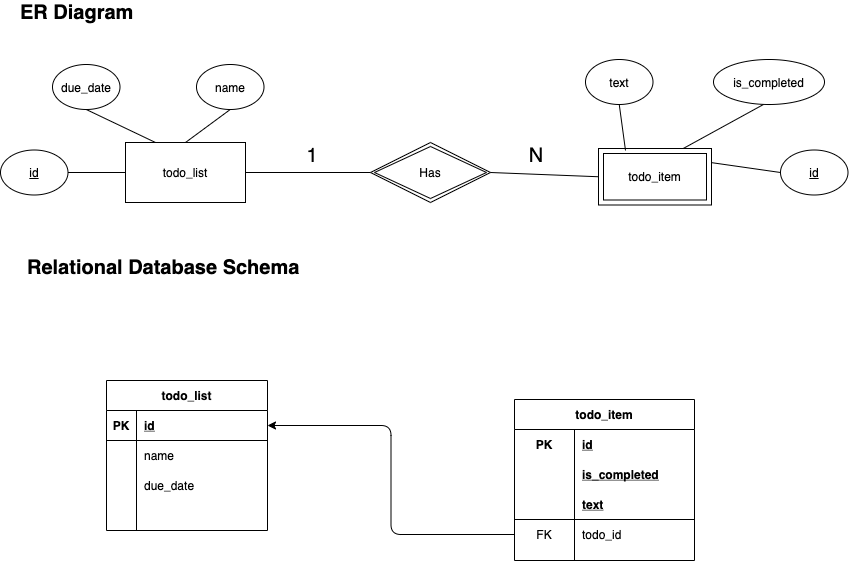

The diagram above was exported from draw.io. Its source (the exported page's mxGraphModel, read from the mxfile embedded in the PNG):
<mxGraphModel dx="1415" dy="825" grid="0" gridSize="10" guides="1" tooltips="1" connect="1" arrows="1" fold="1" page="1" pageScale="1" pageWidth="1169" pageHeight="827" math="0" shadow="0">
  <root>
    <mxCell id="0" />
    <mxCell id="1" parent="0" />
    <mxCell id="T3Nx83zOeM1gn6MiHtZg-17" value="ER Diagram" style="text;html=1;strokeColor=none;fillColor=none;align=left;verticalAlign=middle;whiteSpace=wrap;shadow=0;fontSize=20;fontStyle=1;rounded=0;" parent="1" vertex="1">
      <mxGeometry x="178.5" y="36" width="160" height="20" as="geometry" />
    </mxCell>
    <mxCell id="T3Nx83zOeM1gn6MiHtZg-18" value="Relational Database Schema" style="text;html=1;strokeColor=none;fillColor=none;align=left;verticalAlign=middle;whiteSpace=wrap;shadow=0;fontSize=20;fontStyle=1;rounded=0;" parent="1" vertex="1">
      <mxGeometry x="186" y="291" width="287.5" height="20" as="geometry" />
    </mxCell>
    <mxCell id="HzhDrkGSaue8FylPyqKj-37" value="&lt;font style=&quot;font-size: 20px&quot;&gt;1&lt;/font&gt;" style="text;html=1;strokeColor=none;fillColor=none;align=center;verticalAlign=middle;whiteSpace=wrap;fontSize=12;rounded=0;" parent="1" vertex="1">
      <mxGeometry x="453" y="179" width="40" height="20" as="geometry" />
    </mxCell>
    <mxCell id="HzhDrkGSaue8FylPyqKj-39" value="&lt;font style=&quot;font-size: 20px&quot;&gt;N&lt;/font&gt;" style="text;html=1;strokeColor=none;fillColor=none;align=center;verticalAlign=middle;whiteSpace=wrap;fontSize=12;rounded=0;" parent="1" vertex="1">
      <mxGeometry x="677" y="179" width="40" height="20" as="geometry" />
    </mxCell>
    <mxCell id="HzhDrkGSaue8FylPyqKj-10" value="todo_list" style="whiteSpace=wrap;html=1;rounded=0;" parent="1" vertex="1">
      <mxGeometry x="286" y="176" width="120" height="60" as="geometry" />
    </mxCell>
    <mxCell id="HzhDrkGSaue8FylPyqKj-23" value="&lt;u&gt;id&lt;/u&gt;" style="ellipse;whiteSpace=wrap;html=1;fontStyle=0;rounded=0;" parent="1" vertex="1">
      <mxGeometry x="161" y="183.5" width="67.5" height="45" as="geometry" />
    </mxCell>
    <mxCell id="HzhDrkGSaue8FylPyqKj-24" value="&lt;u&gt;id&lt;/u&gt;" style="ellipse;whiteSpace=wrap;html=1;fontStyle=0;rounded=0;" parent="1" vertex="1">
      <mxGeometry x="941" y="183.5" width="67.5" height="45" as="geometry" />
    </mxCell>
    <mxCell id="HzhDrkGSaue8FylPyqKj-25" value="text" style="ellipse;whiteSpace=wrap;html=1;fontStyle=0;rounded=0;" parent="1" vertex="1">
      <mxGeometry x="746" y="93" width="67.5" height="45" as="geometry" />
    </mxCell>
    <mxCell id="HzhDrkGSaue8FylPyqKj-28" style="edgeStyle=none;orthogonalLoop=1;jettySize=auto;html=1;exitX=0.5;exitY=1;exitDx=0;exitDy=0;entryX=0.5;entryY=0;entryDx=0;entryDy=0;fontSize=12;endArrow=none;endFill=0;rounded=0;" parent="1" source="HzhDrkGSaue8FylPyqKj-26" target="HzhDrkGSaue8FylPyqKj-10" edge="1">
      <mxGeometry x="186" y="96" as="geometry" />
    </mxCell>
    <mxCell id="HzhDrkGSaue8FylPyqKj-26" value="name" style="ellipse;whiteSpace=wrap;html=1;fontStyle=0;rounded=0;" parent="1" vertex="1">
      <mxGeometry x="357" y="98" width="67.5" height="45" as="geometry" />
    </mxCell>
    <mxCell id="iykjzfKBOkLXYcMP_UYR-1" value="" style="endArrow=none;html=1;exitX=1;exitY=0.5;exitDx=0;exitDy=0;entryX=0;entryY=0.5;entryDx=0;entryDy=0;rounded=0;" edge="1" parent="1" source="HzhDrkGSaue8FylPyqKj-10" target="iykjzfKBOkLXYcMP_UYR-72">
      <mxGeometry width="50" height="50" relative="1" as="geometry">
        <mxPoint x="422" y="231" as="sourcePoint" />
        <mxPoint x="553" y="206" as="targetPoint" />
      </mxGeometry>
    </mxCell>
    <mxCell id="iykjzfKBOkLXYcMP_UYR-3" value="" style="endArrow=none;html=1;exitX=1;exitY=0.5;exitDx=0;exitDy=0;entryX=0;entryY=0.5;entryDx=0;entryDy=0;rounded=0;" edge="1" parent="1" source="iykjzfKBOkLXYcMP_UYR-72" target="iykjzfKBOkLXYcMP_UYR-71">
      <mxGeometry width="50" height="50" relative="1" as="geometry">
        <mxPoint x="633" y="206" as="sourcePoint" />
        <mxPoint x="756" y="206" as="targetPoint" />
      </mxGeometry>
    </mxCell>
    <mxCell id="iykjzfKBOkLXYcMP_UYR-5" value="" style="endArrow=none;html=1;entryX=0;entryY=0.5;entryDx=0;entryDy=0;exitX=1;exitY=0.25;exitDx=0;exitDy=0;rounded=0;" edge="1" parent="1" source="iykjzfKBOkLXYcMP_UYR-71" target="HzhDrkGSaue8FylPyqKj-24">
      <mxGeometry width="50" height="50" relative="1" as="geometry">
        <mxPoint x="876" y="206" as="sourcePoint" />
        <mxPoint x="932" y="236" as="targetPoint" />
      </mxGeometry>
    </mxCell>
    <mxCell id="iykjzfKBOkLXYcMP_UYR-6" value="is_completed" style="ellipse;whiteSpace=wrap;html=1;fontStyle=0;rounded=0;" vertex="1" parent="1">
      <mxGeometry x="874" y="93" width="111" height="45" as="geometry" />
    </mxCell>
    <mxCell id="iykjzfKBOkLXYcMP_UYR-8" value="due_date" style="ellipse;whiteSpace=wrap;html=1;fontStyle=0;rounded=0;" vertex="1" parent="1">
      <mxGeometry x="213" y="98" width="67.5" height="45" as="geometry" />
    </mxCell>
    <mxCell id="iykjzfKBOkLXYcMP_UYR-9" value="" style="endArrow=none;html=1;entryX=0.5;entryY=1;entryDx=0;entryDy=0;exitX=0.25;exitY=0;exitDx=0;exitDy=0;rounded=0;" edge="1" parent="1" source="HzhDrkGSaue8FylPyqKj-10" target="iykjzfKBOkLXYcMP_UYR-8">
      <mxGeometry width="50" height="50" relative="1" as="geometry">
        <mxPoint x="218" y="199" as="sourcePoint" />
        <mxPoint x="268" y="149" as="targetPoint" />
      </mxGeometry>
    </mxCell>
    <mxCell id="iykjzfKBOkLXYcMP_UYR-10" value="" style="endArrow=none;html=1;entryX=1;entryY=0.5;entryDx=0;entryDy=0;exitX=0;exitY=0.5;exitDx=0;exitDy=0;rounded=0;" edge="1" parent="1" source="HzhDrkGSaue8FylPyqKj-10" target="HzhDrkGSaue8FylPyqKj-23">
      <mxGeometry width="50" height="50" relative="1" as="geometry">
        <mxPoint x="304.25" y="256" as="sourcePoint" />
        <mxPoint x="235" y="223" as="targetPoint" />
      </mxGeometry>
    </mxCell>
    <mxCell id="iykjzfKBOkLXYcMP_UYR-11" value="" style="endArrow=none;html=1;entryX=0.5;entryY=1;entryDx=0;entryDy=0;exitX=0.239;exitY=0.035;exitDx=0;exitDy=0;rounded=0;exitPerimeter=0;" edge="1" parent="1" source="iykjzfKBOkLXYcMP_UYR-71" target="HzhDrkGSaue8FylPyqKj-25">
      <mxGeometry width="50" height="50" relative="1" as="geometry">
        <mxPoint x="786" y="176" as="sourcePoint" />
        <mxPoint x="715" y="126" as="targetPoint" />
      </mxGeometry>
    </mxCell>
    <mxCell id="iykjzfKBOkLXYcMP_UYR-12" value="" style="endArrow=none;html=1;entryX=0.45;entryY=1;entryDx=0;entryDy=0;exitX=0.75;exitY=0;exitDx=0;exitDy=0;entryPerimeter=0;rounded=0;" edge="1" parent="1" source="iykjzfKBOkLXYcMP_UYR-71" target="iykjzfKBOkLXYcMP_UYR-6">
      <mxGeometry width="50" height="50" relative="1" as="geometry">
        <mxPoint x="846" y="176" as="sourcePoint" />
        <mxPoint x="789.75" y="148" as="targetPoint" />
      </mxGeometry>
    </mxCell>
    <mxCell id="iykjzfKBOkLXYcMP_UYR-21" value="todo_list" style="shape=table;startSize=30;container=1;collapsible=1;childLayout=tableLayout;fixedRows=1;rowLines=0;fontStyle=1;align=center;resizeLast=1;shadow=0;labelBorderColor=none;fillColor=none;gradientColor=none;" vertex="1" parent="1">
      <mxGeometry x="267" y="414" width="161" height="150" as="geometry" />
    </mxCell>
    <mxCell id="iykjzfKBOkLXYcMP_UYR-22" value="" style="shape=partialRectangle;collapsible=0;dropTarget=0;pointerEvents=0;fillColor=none;top=0;left=0;bottom=1;right=0;points=[[0,0.5],[1,0.5]];portConstraint=eastwest;shadow=0;labelBorderColor=none;" vertex="1" parent="iykjzfKBOkLXYcMP_UYR-21">
      <mxGeometry y="30" width="161" height="30" as="geometry" />
    </mxCell>
    <mxCell id="iykjzfKBOkLXYcMP_UYR-23" value="PK" style="shape=partialRectangle;connectable=0;fillColor=none;top=0;left=0;bottom=0;right=0;fontStyle=1;overflow=hidden;shadow=0;labelBorderColor=none;" vertex="1" parent="iykjzfKBOkLXYcMP_UYR-22">
      <mxGeometry width="30" height="30" as="geometry">
        <mxRectangle width="30" height="30" as="alternateBounds" />
      </mxGeometry>
    </mxCell>
    <mxCell id="iykjzfKBOkLXYcMP_UYR-24" value="id" style="shape=partialRectangle;connectable=0;fillColor=none;top=0;left=0;bottom=0;right=0;align=left;spacingLeft=6;fontStyle=5;overflow=hidden;shadow=0;labelBorderColor=none;" vertex="1" parent="iykjzfKBOkLXYcMP_UYR-22">
      <mxGeometry x="30" width="131" height="30" as="geometry">
        <mxRectangle width="131" height="30" as="alternateBounds" />
      </mxGeometry>
    </mxCell>
    <mxCell id="iykjzfKBOkLXYcMP_UYR-25" value="" style="shape=partialRectangle;collapsible=0;dropTarget=0;pointerEvents=0;fillColor=none;top=0;left=0;bottom=0;right=0;points=[[0,0.5],[1,0.5]];portConstraint=eastwest;shadow=0;labelBorderColor=none;" vertex="1" parent="iykjzfKBOkLXYcMP_UYR-21">
      <mxGeometry y="60" width="161" height="30" as="geometry" />
    </mxCell>
    <mxCell id="iykjzfKBOkLXYcMP_UYR-26" value="" style="shape=partialRectangle;connectable=0;fillColor=none;top=0;left=0;bottom=0;right=0;editable=1;overflow=hidden;shadow=0;labelBorderColor=none;" vertex="1" parent="iykjzfKBOkLXYcMP_UYR-25">
      <mxGeometry width="30" height="30" as="geometry">
        <mxRectangle width="30" height="30" as="alternateBounds" />
      </mxGeometry>
    </mxCell>
    <mxCell id="iykjzfKBOkLXYcMP_UYR-27" value="name" style="shape=partialRectangle;connectable=0;fillColor=none;top=0;left=0;bottom=0;right=0;align=left;spacingLeft=6;overflow=hidden;shadow=0;labelBorderColor=none;" vertex="1" parent="iykjzfKBOkLXYcMP_UYR-25">
      <mxGeometry x="30" width="131" height="30" as="geometry">
        <mxRectangle width="131" height="30" as="alternateBounds" />
      </mxGeometry>
    </mxCell>
    <mxCell id="iykjzfKBOkLXYcMP_UYR-28" value="" style="shape=partialRectangle;collapsible=0;dropTarget=0;pointerEvents=0;fillColor=none;top=0;left=0;bottom=0;right=0;points=[[0,0.5],[1,0.5]];portConstraint=eastwest;shadow=0;labelBorderColor=none;" vertex="1" parent="iykjzfKBOkLXYcMP_UYR-21">
      <mxGeometry y="90" width="161" height="30" as="geometry" />
    </mxCell>
    <mxCell id="iykjzfKBOkLXYcMP_UYR-29" value="" style="shape=partialRectangle;connectable=0;fillColor=none;top=0;left=0;bottom=0;right=0;editable=1;overflow=hidden;shadow=0;labelBorderColor=none;" vertex="1" parent="iykjzfKBOkLXYcMP_UYR-28">
      <mxGeometry width="30" height="30" as="geometry">
        <mxRectangle width="30" height="30" as="alternateBounds" />
      </mxGeometry>
    </mxCell>
    <mxCell id="iykjzfKBOkLXYcMP_UYR-30" value="due_date" style="shape=partialRectangle;connectable=0;fillColor=none;top=0;left=0;bottom=0;right=0;align=left;spacingLeft=6;overflow=hidden;shadow=0;labelBorderColor=none;" vertex="1" parent="iykjzfKBOkLXYcMP_UYR-28">
      <mxGeometry x="30" width="131" height="30" as="geometry">
        <mxRectangle width="131" height="30" as="alternateBounds" />
      </mxGeometry>
    </mxCell>
    <mxCell id="iykjzfKBOkLXYcMP_UYR-31" value="" style="shape=partialRectangle;collapsible=0;dropTarget=0;pointerEvents=0;fillColor=none;top=0;left=0;bottom=0;right=0;points=[[0,0.5],[1,0.5]];portConstraint=eastwest;shadow=0;labelBorderColor=none;" vertex="1" parent="iykjzfKBOkLXYcMP_UYR-21">
      <mxGeometry y="120" width="161" height="30" as="geometry" />
    </mxCell>
    <mxCell id="iykjzfKBOkLXYcMP_UYR-32" value="" style="shape=partialRectangle;connectable=0;fillColor=none;top=0;left=0;bottom=0;right=0;editable=1;overflow=hidden;shadow=0;labelBorderColor=none;" vertex="1" parent="iykjzfKBOkLXYcMP_UYR-31">
      <mxGeometry width="30" height="30" as="geometry">
        <mxRectangle width="30" height="30" as="alternateBounds" />
      </mxGeometry>
    </mxCell>
    <mxCell id="iykjzfKBOkLXYcMP_UYR-33" value="" style="shape=partialRectangle;connectable=0;fillColor=none;top=0;left=0;bottom=0;right=0;align=left;spacingLeft=6;overflow=hidden;shadow=0;labelBorderColor=none;" vertex="1" parent="iykjzfKBOkLXYcMP_UYR-31">
      <mxGeometry x="30" width="131" height="30" as="geometry">
        <mxRectangle width="131" height="30" as="alternateBounds" />
      </mxGeometry>
    </mxCell>
    <mxCell id="iykjzfKBOkLXYcMP_UYR-34" value="todo_item" style="shape=table;startSize=30;container=1;collapsible=1;childLayout=tableLayout;fixedRows=1;rowLines=0;fontStyle=1;align=center;resizeLast=1;shadow=0;labelBorderColor=none;fillColor=none;gradientColor=none;" vertex="1" parent="1">
      <mxGeometry x="675" y="433" width="180" height="161" as="geometry" />
    </mxCell>
    <mxCell id="iykjzfKBOkLXYcMP_UYR-88" value="" style="shape=partialRectangle;collapsible=0;dropTarget=0;pointerEvents=0;fillColor=none;top=0;left=0;bottom=0;right=0;points=[[0,0.5],[1,0.5]];portConstraint=eastwest;shadow=0;labelBorderColor=none;" vertex="1" parent="iykjzfKBOkLXYcMP_UYR-34">
      <mxGeometry y="30" width="180" height="30" as="geometry" />
    </mxCell>
    <mxCell id="iykjzfKBOkLXYcMP_UYR-89" value="PK" style="shape=partialRectangle;connectable=0;fillColor=none;top=0;left=0;bottom=0;right=0;editable=1;overflow=hidden;shadow=0;labelBorderColor=none;fontStyle=1" vertex="1" parent="iykjzfKBOkLXYcMP_UYR-88">
      <mxGeometry width="60" height="30" as="geometry">
        <mxRectangle width="60" height="30" as="alternateBounds" />
      </mxGeometry>
    </mxCell>
    <mxCell id="iykjzfKBOkLXYcMP_UYR-90" value="id" style="shape=partialRectangle;connectable=0;fillColor=none;top=0;left=0;bottom=0;right=0;align=left;spacingLeft=6;overflow=hidden;shadow=0;labelBorderColor=none;fontStyle=5" vertex="1" parent="iykjzfKBOkLXYcMP_UYR-88">
      <mxGeometry x="60" width="120" height="30" as="geometry">
        <mxRectangle width="120" height="30" as="alternateBounds" />
      </mxGeometry>
    </mxCell>
    <mxCell id="iykjzfKBOkLXYcMP_UYR-91" value="" style="shape=partialRectangle;collapsible=0;dropTarget=0;pointerEvents=0;fillColor=none;top=0;left=0;bottom=0;right=0;points=[[0,0.5],[1,0.5]];portConstraint=eastwest;shadow=0;labelBorderColor=none;" vertex="1" parent="iykjzfKBOkLXYcMP_UYR-34">
      <mxGeometry y="60" width="180" height="30" as="geometry" />
    </mxCell>
    <mxCell id="iykjzfKBOkLXYcMP_UYR-92" value="" style="shape=partialRectangle;connectable=0;fillColor=none;top=0;left=0;bottom=0;right=0;editable=1;overflow=hidden;shadow=0;labelBorderColor=none;" vertex="1" parent="iykjzfKBOkLXYcMP_UYR-91">
      <mxGeometry width="60" height="30" as="geometry">
        <mxRectangle width="60" height="30" as="alternateBounds" />
      </mxGeometry>
    </mxCell>
    <mxCell id="iykjzfKBOkLXYcMP_UYR-93" value="is_completed" style="shape=partialRectangle;connectable=0;fillColor=none;top=0;left=0;bottom=0;right=0;align=left;spacingLeft=6;overflow=hidden;shadow=0;labelBorderColor=none;fontStyle=5" vertex="1" parent="iykjzfKBOkLXYcMP_UYR-91">
      <mxGeometry x="60" width="120" height="30" as="geometry">
        <mxRectangle width="120" height="30" as="alternateBounds" />
      </mxGeometry>
    </mxCell>
    <mxCell id="iykjzfKBOkLXYcMP_UYR-80" value="" style="shape=partialRectangle;collapsible=0;dropTarget=0;pointerEvents=0;fillColor=none;top=0;left=0;bottom=1;right=0;points=[[0,0.5],[1,0.5]];portConstraint=eastwest;shadow=0;labelBorderColor=none;" vertex="1" parent="iykjzfKBOkLXYcMP_UYR-34">
      <mxGeometry y="90" width="180" height="30" as="geometry" />
    </mxCell>
    <mxCell id="iykjzfKBOkLXYcMP_UYR-81" value="" style="shape=partialRectangle;connectable=0;fillColor=none;top=0;left=0;bottom=0;right=0;fontStyle=1;overflow=hidden;shadow=0;labelBorderColor=none;" vertex="1" parent="iykjzfKBOkLXYcMP_UYR-80">
      <mxGeometry width="60" height="30" as="geometry">
        <mxRectangle width="60" height="30" as="alternateBounds" />
      </mxGeometry>
    </mxCell>
    <mxCell id="iykjzfKBOkLXYcMP_UYR-82" value="text" style="shape=partialRectangle;connectable=0;fillColor=none;top=0;left=0;bottom=0;right=0;align=left;spacingLeft=6;fontStyle=5;overflow=hidden;shadow=0;labelBorderColor=none;" vertex="1" parent="iykjzfKBOkLXYcMP_UYR-80">
      <mxGeometry x="60" width="120" height="30" as="geometry">
        <mxRectangle width="120" height="30" as="alternateBounds" />
      </mxGeometry>
    </mxCell>
    <mxCell id="iykjzfKBOkLXYcMP_UYR-83" value="" style="shape=partialRectangle;collapsible=0;dropTarget=0;pointerEvents=0;fillColor=none;top=0;left=0;bottom=0;right=0;points=[[0,0.5],[1,0.5]];portConstraint=eastwest;shadow=0;labelBorderColor=none;" vertex="1" parent="iykjzfKBOkLXYcMP_UYR-34">
      <mxGeometry y="120" width="180" height="30" as="geometry" />
    </mxCell>
    <mxCell id="iykjzfKBOkLXYcMP_UYR-84" value="FK" style="shape=partialRectangle;connectable=0;fillColor=none;top=0;left=0;bottom=0;right=0;fontStyle=0;overflow=hidden;shadow=0;labelBorderColor=none;" vertex="1" parent="iykjzfKBOkLXYcMP_UYR-83">
      <mxGeometry width="60" height="30" as="geometry">
        <mxRectangle width="60" height="30" as="alternateBounds" />
      </mxGeometry>
    </mxCell>
    <mxCell id="iykjzfKBOkLXYcMP_UYR-85" value="todo_id" style="shape=partialRectangle;connectable=0;fillColor=none;top=0;left=0;bottom=0;right=0;align=left;spacingLeft=6;fontStyle=0;overflow=hidden;shadow=0;labelBorderColor=none;" vertex="1" parent="iykjzfKBOkLXYcMP_UYR-83">
      <mxGeometry x="60" width="120" height="30" as="geometry">
        <mxRectangle width="120" height="30" as="alternateBounds" />
      </mxGeometry>
    </mxCell>
    <mxCell id="iykjzfKBOkLXYcMP_UYR-71" value="todo_item" style="shape=ext;margin=3;double=1;whiteSpace=wrap;html=1;align=center;shadow=0;labelBorderColor=none;fillColor=none;gradientColor=none;" vertex="1" parent="1">
      <mxGeometry x="759" y="182" width="113" height="56.5" as="geometry" />
    </mxCell>
    <mxCell id="iykjzfKBOkLXYcMP_UYR-72" value="Has" style="shape=rhombus;double=1;perimeter=rhombusPerimeter;whiteSpace=wrap;html=1;align=center;shadow=0;labelBorderColor=none;fillColor=none;gradientColor=none;" vertex="1" parent="1">
      <mxGeometry x="531" y="176" width="120" height="60" as="geometry" />
    </mxCell>
    <mxCell id="iykjzfKBOkLXYcMP_UYR-86" style="edgeStyle=orthogonalEdgeStyle;orthogonalLoop=1;jettySize=auto;html=1;exitX=0;exitY=0.5;exitDx=0;exitDy=0;entryX=1;entryY=0.5;entryDx=0;entryDy=0;" edge="1" parent="1" source="iykjzfKBOkLXYcMP_UYR-83" target="iykjzfKBOkLXYcMP_UYR-22">
      <mxGeometry relative="1" as="geometry" />
    </mxCell>
  </root>
</mxGraphModel>